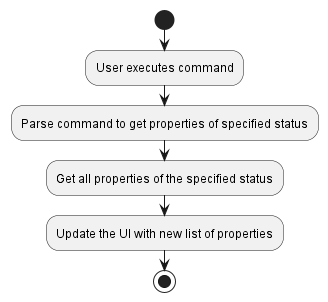

The diagram above was rendered by PlantUML. Its source (embedded in the PNG):
@startuml
start
:User executes command;
:Parse command to get properties of specified status;
:Get all properties of the specified status;
:Update the UI with new list of properties;
stop
@enduml